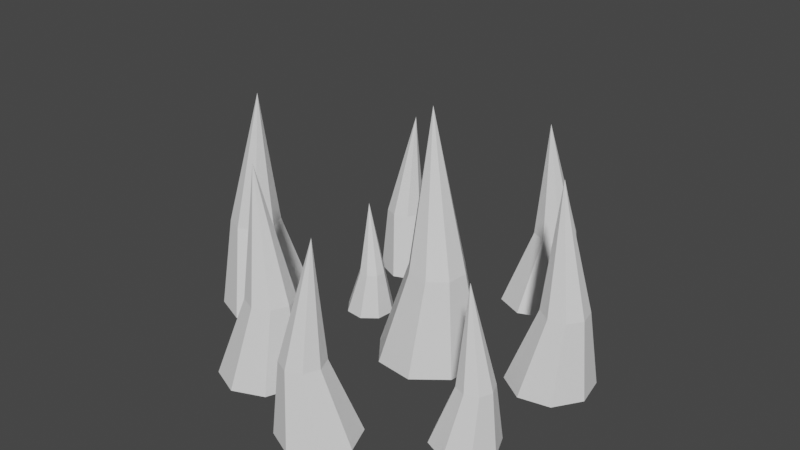 # Source: Thorns.blend  (saved by Blender 2.80.75; exported with 4.5.12 LTS)
import bpy
from mathutils import Matrix  # noqa: F401  (used for matrix-valued properties, if any)

bpy.ops.wm.read_factory_settings(use_empty=True)
scene = bpy.context.scene
scene.name = 'Scene'

# ---- collections
col_collection = bpy.data.collections.new('Collection'); scene.collection.children.link(col_collection)

# ---- world
world_world = bpy.data.worlds.new('World'); scene.world = world_world
world_world.use_nodes = True; world_world.node_tree.nodes.clear()
_N = world_world.node_tree.nodes; _L = world_world.node_tree.links
n0 = _N.new('ShaderNodeOutputWorld'); n0.name = 'World Output'; n0.location = (300, 300)
n1 = _N.new('ShaderNodeBackground'); n1.name = 'Background'; n1.location = (10, 300)
n1.inputs[0].default_value = (0.05088, 0.05088, 0.05088, 1.0)
_L.new(n1.outputs[0], n0.inputs[0])
n0.is_active_output = True
world_world.color = (0.05088, 0.05088, 0.05088)
world_world.use_sun_shadow = False
world_world.sun_shadow_jitter_overblur = 0.0

# ---- meshes
me_circle = bpy.data.meshes.new('Circle')
me_circle.from_pydata([(0.0, 1.0, 0.0), (-0.7071, 0.7071, 0.0), (-1.0, -4.371e-08, 0.0), (-0.7071, -0.7071, 0.0), (8.742e-08, -1.0, 0.0), (0.7071, -0.7071, 0.0), (1.0, 1.192e-08, 0.0), (0.7071, 0.7071, 0.0), (7.451e-09, 7.451e-09, 4.801), (-0.09568, 0.3774, 1.884), (0.2817, 0.5337, 1.884), (0.6591, 0.3774, 1.884), (0.8154, 1.181e-08, 1.884), (0.6591, -0.3774, 1.884), (0.2817, -0.5337, 1.884), (-0.09568, -0.3774, 1.884), (-0.252, -1.788e-08, 1.884)], [], [(5, 3, 1), (10, 9, 8), (11, 10, 8), (13, 12, 8), (15, 14, 8), (9, 16, 8), (12, 11, 8), (14, 13, 8), (16, 15, 8), (3, 16, 2), (5, 14, 4), (6, 11, 12), (1, 16, 9), (4, 15, 3), (6, 13, 5), (7, 10, 11), (0, 9, 10), (1, 0, 7), (7, 6, 1), (6, 5, 1), (5, 4, 3), (3, 2, 1), (3, 15, 16), (5, 13, 14), (6, 7, 11), (1, 2, 16), (4, 14, 15), (6, 12, 13), (7, 0, 10), (0, 1, 9)])
_uv = me_circle.uv_layers.new(name='UVMap')
_uv.uv.foreach_set('vector', [0.8536, 0.1464, 0.1464, 0.1464, 0.1464, 0.8536, 0.5, 1.0, 0.1464, 0.8536, 0.5, 1.0, 0.8536, 0.8536, 0.5, 1.0, 0.8536, 0.8536, 0.8536, 0.1464, 1.0, 0.5, 0.8536, 0.1464, 0.1464, 0.1464, 0.5, 0.0, 0.1464, 0.1464, 0.1464, 0.8536, 0.0, 0.5, 0.1464, 0.8536, 1.0, 0.5, 0.8536, 0.8536, 1.0, 0.5, 0.5, 0.0, 0.8536, 0.1464, 0.5, 0.0, 0.0, 0.5, 0.1464, 0.1464, 0.0, 0.5, 0.1464, 0.1464, 0.0, 0.5, 0.0, 0.5, 0.8536, 0.1464, 0.5, 0.0, 0.5, 0.0, 1.0, 0.5, 0.8536, 0.8536, 1.0, 0.5, 0.1464, 0.8536, 0.0, 0.5, 0.1464, 0.8536, 0.5, 0.0, 0.1464, 0.1464, 0.1464, 0.1464, 1.0, 0.5, 0.8536, 0.1464, 0.8536, 0.1464, 0.8536, 0.8536, 0.5, 1.0, 0.8536, 0.8536, 0.5, 1.0, 0.1464, 0.8536, 0.5, 1.0, 0.1464, 0.8536, 0.5, 1.0, 0.8536, 0.8536, 0.8536, 0.8536, 1.0, 0.5, 0.1464, 0.8536, 1.0, 0.5, 0.8536, 0.1464, 0.1464, 0.8536, 0.8536, 0.1464, 0.5, 0.0, 0.1464, 0.1464, 0.1464, 0.1464, 0.0, 0.5, 0.1464, 0.8536, 0.1464, 0.1464, 0.1464, 0.1464, 0.0, 0.5, 0.8536, 0.1464, 0.8536, 0.1464, 0.5, 0.0, 1.0, 0.5, 0.8536, 0.8536, 0.8536, 0.8536, 0.1464, 0.8536, 0.0, 0.5, 0.0, 0.5, 0.5, 0.0, 0.5, 0.0, 0.1464, 0.1464, 1.0, 0.5, 1.0, 0.5, 0.8536, 0.1464, 0.8536, 0.8536, 0.5, 1.0, 0.5, 1.0, 0.5, 1.0, 0.1464, 0.8536, 0.1464, 0.8536])
me_circle.use_remesh_preserve_volume = False
me_circle.use_remesh_preserve_attributes = False
me_circle.use_mirror_vertex_groups = False
me_circle.update()
me_circle_001 = bpy.data.meshes.new('Circle.001')
me_circle_001.from_pydata([(0.0, 1.0, 0.0), (-0.7071, 0.7071, 0.0), (-1.0, -4.371e-08, 0.0), (-0.7071, -0.7071, 0.0), (8.742e-08, -1.0, 0.0), (0.7071, -0.7071, 0.0), (1.0, 1.192e-08, 0.0), (0.7071, 0.7071, 0.0), (7.451e-09, 7.451e-09, 4.801), (-0.09568, 0.3774, 1.884), (0.2817, 0.5337, 1.884), (0.6591, 0.3774, 1.884), (0.8154, 1.181e-08, 1.884), (0.6591, -0.3774, 1.884), (0.2817, -0.5337, 1.884), (-0.09568, -0.3774, 1.884), (-0.252, -1.788e-08, 1.884)], [], [(5, 3, 1), (10, 9, 8), (11, 10, 8), (13, 12, 8), (15, 14, 8), (9, 16, 8), (12, 11, 8), (14, 13, 8), (16, 15, 8), (3, 16, 2), (5, 14, 4), (6, 11, 12), (1, 16, 9), (4, 15, 3), (6, 13, 5), (7, 10, 11), (0, 9, 10), (1, 0, 7), (7, 6, 1), (6, 5, 1), (5, 4, 3), (3, 2, 1), (3, 15, 16), (5, 13, 14), (6, 7, 11), (1, 2, 16), (4, 14, 15), (6, 12, 13), (7, 0, 10), (0, 1, 9)])
_uv = me_circle_001.uv_layers.new(name='UVMap')
_uv.uv.foreach_set('vector', [0.8536, 0.1464, 0.1464, 0.1464, 0.1464, 0.8536, 0.5, 1.0, 0.1464, 0.8536, 0.5, 1.0, 0.8536, 0.8536, 0.5, 1.0, 0.8536, 0.8536, 0.8536, 0.1464, 1.0, 0.5, 0.8536, 0.1464, 0.1464, 0.1464, 0.5, 0.0, 0.1464, 0.1464, 0.1464, 0.8536, 0.0, 0.5, 0.1464, 0.8536, 1.0, 0.5, 0.8536, 0.8536, 1.0, 0.5, 0.5, 0.0, 0.8536, 0.1464, 0.5, 0.0, 0.0, 0.5, 0.1464, 0.1464, 0.0, 0.5, 0.1464, 0.1464, 0.0, 0.5, 0.0, 0.5, 0.8536, 0.1464, 0.5, 0.0, 0.5, 0.0, 1.0, 0.5, 0.8536, 0.8536, 1.0, 0.5, 0.1464, 0.8536, 0.0, 0.5, 0.1464, 0.8536, 0.5, 0.0, 0.1464, 0.1464, 0.1464, 0.1464, 1.0, 0.5, 0.8536, 0.1464, 0.8536, 0.1464, 0.8536, 0.8536, 0.5, 1.0, 0.8536, 0.8536, 0.5, 1.0, 0.1464, 0.8536, 0.5, 1.0, 0.1464, 0.8536, 0.5, 1.0, 0.8536, 0.8536, 0.8536, 0.8536, 1.0, 0.5, 0.1464, 0.8536, 1.0, 0.5, 0.8536, 0.1464, 0.1464, 0.8536, 0.8536, 0.1464, 0.5, 0.0, 0.1464, 0.1464, 0.1464, 0.1464, 0.0, 0.5, 0.1464, 0.8536, 0.1464, 0.1464, 0.1464, 0.1464, 0.0, 0.5, 0.8536, 0.1464, 0.8536, 0.1464, 0.5, 0.0, 1.0, 0.5, 0.8536, 0.8536, 0.8536, 0.8536, 0.1464, 0.8536, 0.0, 0.5, 0.0, 0.5, 0.5, 0.0, 0.5, 0.0, 0.1464, 0.1464, 1.0, 0.5, 1.0, 0.5, 0.8536, 0.1464, 0.8536, 0.8536, 0.5, 1.0, 0.5, 1.0, 0.5, 1.0, 0.1464, 0.8536, 0.1464, 0.8536])
me_circle_001.use_remesh_preserve_volume = False
me_circle_001.use_remesh_preserve_attributes = False
me_circle_001.use_mirror_vertex_groups = False
me_circle_001.update()
me_circle_002 = bpy.data.meshes.new('Circle.002')
me_circle_002.from_pydata([(0.0, 1.0, 0.0), (-0.7071, 0.7071, 0.0), (-1.0, -4.371e-08, 0.0), (-0.7071, -0.7071, 0.0), (8.742e-08, -1.0, 0.0), (0.7071, -0.7071, 0.0), (1.0, 1.192e-08, 0.0), (0.7071, 0.7071, 0.0), (7.451e-09, 7.451e-09, 4.801), (-0.09568, 0.3774, 1.884), (0.2817, 0.5337, 1.884), (0.6591, 0.3774, 1.884), (0.8154, 1.181e-08, 1.884), (0.6591, -0.3774, 1.884), (0.2817, -0.5337, 1.884), (-0.09568, -0.3774, 1.884), (-0.252, -1.788e-08, 1.884)], [], [(5, 3, 1), (10, 9, 8), (11, 10, 8), (13, 12, 8), (15, 14, 8), (9, 16, 8), (12, 11, 8), (14, 13, 8), (16, 15, 8), (3, 16, 2), (5, 14, 4), (6, 11, 12), (1, 16, 9), (4, 15, 3), (6, 13, 5), (7, 10, 11), (0, 9, 10), (1, 0, 7), (7, 6, 1), (6, 5, 1), (5, 4, 3), (3, 2, 1), (3, 15, 16), (5, 13, 14), (6, 7, 11), (1, 2, 16), (4, 14, 15), (6, 12, 13), (7, 0, 10), (0, 1, 9)])
_uv = me_circle_002.uv_layers.new(name='UVMap')
_uv.uv.foreach_set('vector', [0.8536, 0.1464, 0.1464, 0.1464, 0.1464, 0.8536, 0.5, 1.0, 0.1464, 0.8536, 0.5, 1.0, 0.8536, 0.8536, 0.5, 1.0, 0.8536, 0.8536, 0.8536, 0.1464, 1.0, 0.5, 0.8536, 0.1464, 0.1464, 0.1464, 0.5, 0.0, 0.1464, 0.1464, 0.1464, 0.8536, 0.0, 0.5, 0.1464, 0.8536, 1.0, 0.5, 0.8536, 0.8536, 1.0, 0.5, 0.5, 0.0, 0.8536, 0.1464, 0.5, 0.0, 0.0, 0.5, 0.1464, 0.1464, 0.0, 0.5, 0.1464, 0.1464, 0.0, 0.5, 0.0, 0.5, 0.8536, 0.1464, 0.5, 0.0, 0.5, 0.0, 1.0, 0.5, 0.8536, 0.8536, 1.0, 0.5, 0.1464, 0.8536, 0.0, 0.5, 0.1464, 0.8536, 0.5, 0.0, 0.1464, 0.1464, 0.1464, 0.1464, 1.0, 0.5, 0.8536, 0.1464, 0.8536, 0.1464, 0.8536, 0.8536, 0.5, 1.0, 0.8536, 0.8536, 0.5, 1.0, 0.1464, 0.8536, 0.5, 1.0, 0.1464, 0.8536, 0.5, 1.0, 0.8536, 0.8536, 0.8536, 0.8536, 1.0, 0.5, 0.1464, 0.8536, 1.0, 0.5, 0.8536, 0.1464, 0.1464, 0.8536, 0.8536, 0.1464, 0.5, 0.0, 0.1464, 0.1464, 0.1464, 0.1464, 0.0, 0.5, 0.1464, 0.8536, 0.1464, 0.1464, 0.1464, 0.1464, 0.0, 0.5, 0.8536, 0.1464, 0.8536, 0.1464, 0.5, 0.0, 1.0, 0.5, 0.8536, 0.8536, 0.8536, 0.8536, 0.1464, 0.8536, 0.0, 0.5, 0.0, 0.5, 0.5, 0.0, 0.5, 0.0, 0.1464, 0.1464, 1.0, 0.5, 1.0, 0.5, 0.8536, 0.1464, 0.8536, 0.8536, 0.5, 1.0, 0.5, 1.0, 0.5, 1.0, 0.1464, 0.8536, 0.1464, 0.8536])
me_circle_002.use_remesh_preserve_volume = False
me_circle_002.use_remesh_preserve_attributes = False
me_circle_002.use_mirror_vertex_groups = False
me_circle_002.update()
me_circle_003 = bpy.data.meshes.new('Circle.003')
me_circle_003.from_pydata([(0.0, 1.0, 0.0), (-0.7071, 0.7071, 0.0), (-1.0, -4.371e-08, 0.0), (-0.7071, -0.7071, 0.0), (8.742e-08, -1.0, 0.0), (0.7071, -0.7071, 0.0), (1.0, 1.192e-08, 0.0), (0.7071, 0.7071, 0.0), (7.451e-09, 7.451e-09, 4.801), (-0.09568, 0.3774, 1.884), (0.2817, 0.5337, 1.884), (0.6591, 0.3774, 1.884), (0.8154, 1.181e-08, 1.884), (0.6591, -0.3774, 1.884), (0.2817, -0.5337, 1.884), (-0.09568, -0.3774, 1.884), (-0.252, -1.788e-08, 1.884)], [], [(5, 3, 1), (10, 9, 8), (11, 10, 8), (13, 12, 8), (15, 14, 8), (9, 16, 8), (12, 11, 8), (14, 13, 8), (16, 15, 8), (3, 16, 2), (5, 14, 4), (6, 11, 12), (1, 16, 9), (4, 15, 3), (6, 13, 5), (7, 10, 11), (0, 9, 10), (1, 0, 7), (7, 6, 1), (6, 5, 1), (5, 4, 3), (3, 2, 1), (3, 15, 16), (5, 13, 14), (6, 7, 11), (1, 2, 16), (4, 14, 15), (6, 12, 13), (7, 0, 10), (0, 1, 9)])
_uv = me_circle_003.uv_layers.new(name='UVMap')
_uv.uv.foreach_set('vector', [0.8536, 0.1464, 0.1464, 0.1464, 0.1464, 0.8536, 0.5, 1.0, 0.1464, 0.8536, 0.5, 1.0, 0.8536, 0.8536, 0.5, 1.0, 0.8536, 0.8536, 0.8536, 0.1464, 1.0, 0.5, 0.8536, 0.1464, 0.1464, 0.1464, 0.5, 0.0, 0.1464, 0.1464, 0.1464, 0.8536, 0.0, 0.5, 0.1464, 0.8536, 1.0, 0.5, 0.8536, 0.8536, 1.0, 0.5, 0.5, 0.0, 0.8536, 0.1464, 0.5, 0.0, 0.0, 0.5, 0.1464, 0.1464, 0.0, 0.5, 0.1464, 0.1464, 0.0, 0.5, 0.0, 0.5, 0.8536, 0.1464, 0.5, 0.0, 0.5, 0.0, 1.0, 0.5, 0.8536, 0.8536, 1.0, 0.5, 0.1464, 0.8536, 0.0, 0.5, 0.1464, 0.8536, 0.5, 0.0, 0.1464, 0.1464, 0.1464, 0.1464, 1.0, 0.5, 0.8536, 0.1464, 0.8536, 0.1464, 0.8536, 0.8536, 0.5, 1.0, 0.8536, 0.8536, 0.5, 1.0, 0.1464, 0.8536, 0.5, 1.0, 0.1464, 0.8536, 0.5, 1.0, 0.8536, 0.8536, 0.8536, 0.8536, 1.0, 0.5, 0.1464, 0.8536, 1.0, 0.5, 0.8536, 0.1464, 0.1464, 0.8536, 0.8536, 0.1464, 0.5, 0.0, 0.1464, 0.1464, 0.1464, 0.1464, 0.0, 0.5, 0.1464, 0.8536, 0.1464, 0.1464, 0.1464, 0.1464, 0.0, 0.5, 0.8536, 0.1464, 0.8536, 0.1464, 0.5, 0.0, 1.0, 0.5, 0.8536, 0.8536, 0.8536, 0.8536, 0.1464, 0.8536, 0.0, 0.5, 0.0, 0.5, 0.5, 0.0, 0.5, 0.0, 0.1464, 0.1464, 1.0, 0.5, 1.0, 0.5, 0.8536, 0.1464, 0.8536, 0.8536, 0.5, 1.0, 0.5, 1.0, 0.5, 1.0, 0.1464, 0.8536, 0.1464, 0.8536])
me_circle_003.use_remesh_preserve_volume = False
me_circle_003.use_remesh_preserve_attributes = False
me_circle_003.use_mirror_vertex_groups = False
me_circle_003.update()
me_circle_004 = bpy.data.meshes.new('Circle.004')
me_circle_004.from_pydata([(0.0, 1.0, 0.0), (-0.7071, 0.7071, 0.0), (-1.0, -4.371e-08, 0.0), (-0.7071, -0.7071, 0.0), (8.742e-08, -1.0, 0.0), (0.7071, -0.7071, 0.0), (1.0, 1.192e-08, 0.0), (0.7071, 0.7071, 0.0), (7.451e-09, 7.451e-09, 4.801), (-0.09568, 0.3774, 1.884), (0.2817, 0.5337, 1.884), (0.6591, 0.3774, 1.884), (0.8154, 1.181e-08, 1.884), (0.6591, -0.3774, 1.884), (0.2817, -0.5337, 1.884), (-0.09568, -0.3774, 1.884), (-0.252, -1.788e-08, 1.884)], [], [(5, 3, 1), (10, 9, 8), (11, 10, 8), (13, 12, 8), (15, 14, 8), (9, 16, 8), (12, 11, 8), (14, 13, 8), (16, 15, 8), (3, 16, 2), (5, 14, 4), (6, 11, 12), (1, 16, 9), (4, 15, 3), (6, 13, 5), (7, 10, 11), (0, 9, 10), (1, 0, 7), (7, 6, 1), (6, 5, 1), (5, 4, 3), (3, 2, 1), (3, 15, 16), (5, 13, 14), (6, 7, 11), (1, 2, 16), (4, 14, 15), (6, 12, 13), (7, 0, 10), (0, 1, 9)])
_uv = me_circle_004.uv_layers.new(name='UVMap')
_uv.uv.foreach_set('vector', [0.8536, 0.1464, 0.1464, 0.1464, 0.1464, 0.8536, 0.5, 1.0, 0.1464, 0.8536, 0.5, 1.0, 0.8536, 0.8536, 0.5, 1.0, 0.8536, 0.8536, 0.8536, 0.1464, 1.0, 0.5, 0.8536, 0.1464, 0.1464, 0.1464, 0.5, 0.0, 0.1464, 0.1464, 0.1464, 0.8536, 0.0, 0.5, 0.1464, 0.8536, 1.0, 0.5, 0.8536, 0.8536, 1.0, 0.5, 0.5, 0.0, 0.8536, 0.1464, 0.5, 0.0, 0.0, 0.5, 0.1464, 0.1464, 0.0, 0.5, 0.1464, 0.1464, 0.0, 0.5, 0.0, 0.5, 0.8536, 0.1464, 0.5, 0.0, 0.5, 0.0, 1.0, 0.5, 0.8536, 0.8536, 1.0, 0.5, 0.1464, 0.8536, 0.0, 0.5, 0.1464, 0.8536, 0.5, 0.0, 0.1464, 0.1464, 0.1464, 0.1464, 1.0, 0.5, 0.8536, 0.1464, 0.8536, 0.1464, 0.8536, 0.8536, 0.5, 1.0, 0.8536, 0.8536, 0.5, 1.0, 0.1464, 0.8536, 0.5, 1.0, 0.1464, 0.8536, 0.5, 1.0, 0.8536, 0.8536, 0.8536, 0.8536, 1.0, 0.5, 0.1464, 0.8536, 1.0, 0.5, 0.8536, 0.1464, 0.1464, 0.8536, 0.8536, 0.1464, 0.5, 0.0, 0.1464, 0.1464, 0.1464, 0.1464, 0.0, 0.5, 0.1464, 0.8536, 0.1464, 0.1464, 0.1464, 0.1464, 0.0, 0.5, 0.8536, 0.1464, 0.8536, 0.1464, 0.5, 0.0, 1.0, 0.5, 0.8536, 0.8536, 0.8536, 0.8536, 0.1464, 0.8536, 0.0, 0.5, 0.0, 0.5, 0.5, 0.0, 0.5, 0.0, 0.1464, 0.1464, 1.0, 0.5, 1.0, 0.5, 0.8536, 0.1464, 0.8536, 0.8536, 0.5, 1.0, 0.5, 1.0, 0.5, 1.0, 0.1464, 0.8536, 0.1464, 0.8536])
me_circle_004.use_remesh_preserve_volume = False
me_circle_004.use_remesh_preserve_attributes = False
me_circle_004.use_mirror_vertex_groups = False
me_circle_004.update()
me_circle_005 = bpy.data.meshes.new('Circle.005')
me_circle_005.from_pydata([(0.0, 1.0, 0.0), (-0.7071, 0.7071, 0.0), (-1.0, -4.371e-08, 0.0), (-0.7071, -0.7071, 0.0), (8.742e-08, -1.0, 0.0), (0.7071, -0.7071, 0.0), (1.0, 1.192e-08, 0.0), (0.7071, 0.7071, 0.0), (7.451e-09, 7.451e-09, 4.801), (-0.09568, 0.3774, 1.884), (0.2817, 0.5337, 1.884), (0.6591, 0.3774, 1.884), (0.8154, 1.181e-08, 1.884), (0.6591, -0.3774, 1.884), (0.2817, -0.5337, 1.884), (-0.09568, -0.3774, 1.884), (-0.252, -1.788e-08, 1.884)], [], [(5, 3, 1), (10, 9, 8), (11, 10, 8), (13, 12, 8), (15, 14, 8), (9, 16, 8), (12, 11, 8), (14, 13, 8), (16, 15, 8), (3, 16, 2), (5, 14, 4), (6, 11, 12), (1, 16, 9), (4, 15, 3), (6, 13, 5), (7, 10, 11), (0, 9, 10), (1, 0, 7), (7, 6, 1), (6, 5, 1), (5, 4, 3), (3, 2, 1), (3, 15, 16), (5, 13, 14), (6, 7, 11), (1, 2, 16), (4, 14, 15), (6, 12, 13), (7, 0, 10), (0, 1, 9)])
_uv = me_circle_005.uv_layers.new(name='UVMap')
_uv.uv.foreach_set('vector', [0.8536, 0.1464, 0.1464, 0.1464, 0.1464, 0.8536, 0.5, 1.0, 0.1464, 0.8536, 0.5, 1.0, 0.8536, 0.8536, 0.5, 1.0, 0.8536, 0.8536, 0.8536, 0.1464, 1.0, 0.5, 0.8536, 0.1464, 0.1464, 0.1464, 0.5, 0.0, 0.1464, 0.1464, 0.1464, 0.8536, 0.0, 0.5, 0.1464, 0.8536, 1.0, 0.5, 0.8536, 0.8536, 1.0, 0.5, 0.5, 0.0, 0.8536, 0.1464, 0.5, 0.0, 0.0, 0.5, 0.1464, 0.1464, 0.0, 0.5, 0.1464, 0.1464, 0.0, 0.5, 0.0, 0.5, 0.8536, 0.1464, 0.5, 0.0, 0.5, 0.0, 1.0, 0.5, 0.8536, 0.8536, 1.0, 0.5, 0.1464, 0.8536, 0.0, 0.5, 0.1464, 0.8536, 0.5, 0.0, 0.1464, 0.1464, 0.1464, 0.1464, 1.0, 0.5, 0.8536, 0.1464, 0.8536, 0.1464, 0.8536, 0.8536, 0.5, 1.0, 0.8536, 0.8536, 0.5, 1.0, 0.1464, 0.8536, 0.5, 1.0, 0.1464, 0.8536, 0.5, 1.0, 0.8536, 0.8536, 0.8536, 0.8536, 1.0, 0.5, 0.1464, 0.8536, 1.0, 0.5, 0.8536, 0.1464, 0.1464, 0.8536, 0.8536, 0.1464, 0.5, 0.0, 0.1464, 0.1464, 0.1464, 0.1464, 0.0, 0.5, 0.1464, 0.8536, 0.1464, 0.1464, 0.1464, 0.1464, 0.0, 0.5, 0.8536, 0.1464, 0.8536, 0.1464, 0.5, 0.0, 1.0, 0.5, 0.8536, 0.8536, 0.8536, 0.8536, 0.1464, 0.8536, 0.0, 0.5, 0.0, 0.5, 0.5, 0.0, 0.5, 0.0, 0.1464, 0.1464, 1.0, 0.5, 1.0, 0.5, 0.8536, 0.1464, 0.8536, 0.8536, 0.5, 1.0, 0.5, 1.0, 0.5, 1.0, 0.1464, 0.8536, 0.1464, 0.8536])
me_circle_005.use_remesh_preserve_volume = False
me_circle_005.use_remesh_preserve_attributes = False
me_circle_005.use_mirror_vertex_groups = False
me_circle_005.update()
me_circle_006 = bpy.data.meshes.new('Circle.006')
me_circle_006.from_pydata([(0.0, 1.0, 0.0), (-0.7071, 0.7071, 0.0), (-1.0, -4.371e-08, 0.0), (-0.7071, -0.7071, 0.0), (8.742e-08, -1.0, 0.0), (0.7071, -0.7071, 0.0), (1.0, 1.192e-08, 0.0), (0.7071, 0.7071, 0.0), (7.451e-09, 7.451e-09, 4.801), (-0.09568, 0.3774, 1.884), (0.2817, 0.5337, 1.884), (0.6591, 0.3774, 1.884), (0.8154, 1.181e-08, 1.884), (0.6591, -0.3774, 1.884), (0.2817, -0.5337, 1.884), (-0.09568, -0.3774, 1.884), (-0.252, -1.788e-08, 1.884)], [], [(5, 3, 1), (10, 9, 8), (11, 10, 8), (13, 12, 8), (15, 14, 8), (9, 16, 8), (12, 11, 8), (14, 13, 8), (16, 15, 8), (3, 16, 2), (5, 14, 4), (6, 11, 12), (1, 16, 9), (4, 15, 3), (6, 13, 5), (7, 10, 11), (0, 9, 10), (1, 0, 7), (7, 6, 1), (6, 5, 1), (5, 4, 3), (3, 2, 1), (3, 15, 16), (5, 13, 14), (6, 7, 11), (1, 2, 16), (4, 14, 15), (6, 12, 13), (7, 0, 10), (0, 1, 9)])
_uv = me_circle_006.uv_layers.new(name='UVMap')
_uv.uv.foreach_set('vector', [0.8536, 0.1464, 0.1464, 0.1464, 0.1464, 0.8536, 0.5, 1.0, 0.1464, 0.8536, 0.5, 1.0, 0.8536, 0.8536, 0.5, 1.0, 0.8536, 0.8536, 0.8536, 0.1464, 1.0, 0.5, 0.8536, 0.1464, 0.1464, 0.1464, 0.5, 0.0, 0.1464, 0.1464, 0.1464, 0.8536, 0.0, 0.5, 0.1464, 0.8536, 1.0, 0.5, 0.8536, 0.8536, 1.0, 0.5, 0.5, 0.0, 0.8536, 0.1464, 0.5, 0.0, 0.0, 0.5, 0.1464, 0.1464, 0.0, 0.5, 0.1464, 0.1464, 0.0, 0.5, 0.0, 0.5, 0.8536, 0.1464, 0.5, 0.0, 0.5, 0.0, 1.0, 0.5, 0.8536, 0.8536, 1.0, 0.5, 0.1464, 0.8536, 0.0, 0.5, 0.1464, 0.8536, 0.5, 0.0, 0.1464, 0.1464, 0.1464, 0.1464, 1.0, 0.5, 0.8536, 0.1464, 0.8536, 0.1464, 0.8536, 0.8536, 0.5, 1.0, 0.8536, 0.8536, 0.5, 1.0, 0.1464, 0.8536, 0.5, 1.0, 0.1464, 0.8536, 0.5, 1.0, 0.8536, 0.8536, 0.8536, 0.8536, 1.0, 0.5, 0.1464, 0.8536, 1.0, 0.5, 0.8536, 0.1464, 0.1464, 0.8536, 0.8536, 0.1464, 0.5, 0.0, 0.1464, 0.1464, 0.1464, 0.1464, 0.0, 0.5, 0.1464, 0.8536, 0.1464, 0.1464, 0.1464, 0.1464, 0.0, 0.5, 0.8536, 0.1464, 0.8536, 0.1464, 0.5, 0.0, 1.0, 0.5, 0.8536, 0.8536, 0.8536, 0.8536, 0.1464, 0.8536, 0.0, 0.5, 0.0, 0.5, 0.5, 0.0, 0.5, 0.0, 0.1464, 0.1464, 1.0, 0.5, 1.0, 0.5, 0.8536, 0.1464, 0.8536, 0.8536, 0.5, 1.0, 0.5, 1.0, 0.5, 1.0, 0.1464, 0.8536, 0.1464, 0.8536])
me_circle_006.use_remesh_preserve_volume = False
me_circle_006.use_remesh_preserve_attributes = False
me_circle_006.use_mirror_vertex_groups = False
me_circle_006.update()
me_circle_007 = bpy.data.meshes.new('Circle.007')
me_circle_007.from_pydata([(0.0, 1.0, 0.0), (-0.7071, 0.7071, 0.0), (-1.0, -4.371e-08, 0.0), (-0.7071, -0.7071, 0.0), (8.742e-08, -1.0, 0.0), (0.7071, -0.7071, 0.0), (1.0, 1.192e-08, 0.0), (0.7071, 0.7071, 0.0), (7.451e-09, 7.451e-09, 4.801), (-0.09568, 0.3774, 1.884), (0.2817, 0.5337, 1.884), (0.6591, 0.3774, 1.884), (0.8154, 1.181e-08, 1.884), (0.6591, -0.3774, 1.884), (0.2817, -0.5337, 1.884), (-0.09568, -0.3774, 1.884), (-0.252, -1.788e-08, 1.884)], [], [(5, 3, 1), (10, 9, 8), (11, 10, 8), (13, 12, 8), (15, 14, 8), (9, 16, 8), (12, 11, 8), (14, 13, 8), (16, 15, 8), (3, 16, 2), (5, 14, 4), (6, 11, 12), (1, 16, 9), (4, 15, 3), (6, 13, 5), (7, 10, 11), (0, 9, 10), (1, 0, 7), (7, 6, 1), (6, 5, 1), (5, 4, 3), (3, 2, 1), (3, 15, 16), (5, 13, 14), (6, 7, 11), (1, 2, 16), (4, 14, 15), (6, 12, 13), (7, 0, 10), (0, 1, 9)])
_uv = me_circle_007.uv_layers.new(name='UVMap')
_uv.uv.foreach_set('vector', [0.8536, 0.1464, 0.1464, 0.1464, 0.1464, 0.8536, 0.5, 1.0, 0.1464, 0.8536, 0.5, 1.0, 0.8536, 0.8536, 0.5, 1.0, 0.8536, 0.8536, 0.8536, 0.1464, 1.0, 0.5, 0.8536, 0.1464, 0.1464, 0.1464, 0.5, 0.0, 0.1464, 0.1464, 0.1464, 0.8536, 0.0, 0.5, 0.1464, 0.8536, 1.0, 0.5, 0.8536, 0.8536, 1.0, 0.5, 0.5, 0.0, 0.8536, 0.1464, 0.5, 0.0, 0.0, 0.5, 0.1464, 0.1464, 0.0, 0.5, 0.1464, 0.1464, 0.0, 0.5, 0.0, 0.5, 0.8536, 0.1464, 0.5, 0.0, 0.5, 0.0, 1.0, 0.5, 0.8536, 0.8536, 1.0, 0.5, 0.1464, 0.8536, 0.0, 0.5, 0.1464, 0.8536, 0.5, 0.0, 0.1464, 0.1464, 0.1464, 0.1464, 1.0, 0.5, 0.8536, 0.1464, 0.8536, 0.1464, 0.8536, 0.8536, 0.5, 1.0, 0.8536, 0.8536, 0.5, 1.0, 0.1464, 0.8536, 0.5, 1.0, 0.1464, 0.8536, 0.5, 1.0, 0.8536, 0.8536, 0.8536, 0.8536, 1.0, 0.5, 0.1464, 0.8536, 1.0, 0.5, 0.8536, 0.1464, 0.1464, 0.8536, 0.8536, 0.1464, 0.5, 0.0, 0.1464, 0.1464, 0.1464, 0.1464, 0.0, 0.5, 0.1464, 0.8536, 0.1464, 0.1464, 0.1464, 0.1464, 0.0, 0.5, 0.8536, 0.1464, 0.8536, 0.1464, 0.5, 0.0, 1.0, 0.5, 0.8536, 0.8536, 0.8536, 0.8536, 0.1464, 0.8536, 0.0, 0.5, 0.0, 0.5, 0.5, 0.0, 0.5, 0.0, 0.1464, 0.1464, 1.0, 0.5, 1.0, 0.5, 0.8536, 0.1464, 0.8536, 0.8536, 0.5, 1.0, 0.5, 1.0, 0.5, 1.0, 0.1464, 0.8536, 0.1464, 0.8536])
me_circle_007.use_remesh_preserve_volume = False
me_circle_007.use_remesh_preserve_attributes = False
me_circle_007.use_mirror_vertex_groups = False
me_circle_007.update()
me_circle_008 = bpy.data.meshes.new('Circle.008')
me_circle_008.from_pydata([(0.0, 1.0, 0.0), (-0.7071, 0.7071, 0.0), (-1.0, -4.371e-08, 0.0), (-0.7071, -0.7071, 0.0), (8.742e-08, -1.0, 0.0), (0.7071, -0.7071, 0.0), (1.0, 1.192e-08, 0.0), (0.7071, 0.7071, 0.0), (7.451e-09, 7.451e-09, 4.801), (-0.09568, 0.3774, 1.884), (0.2817, 0.5337, 1.884), (0.6591, 0.3774, 1.884), (0.8154, 1.181e-08, 1.884), (0.6591, -0.3774, 1.884), (0.2817, -0.5337, 1.884), (-0.09568, -0.3774, 1.884), (-0.252, -1.788e-08, 1.884)], [], [(5, 3, 1), (10, 9, 8), (11, 10, 8), (13, 12, 8), (15, 14, 8), (9, 16, 8), (12, 11, 8), (14, 13, 8), (16, 15, 8), (3, 16, 2), (5, 14, 4), (6, 11, 12), (1, 16, 9), (4, 15, 3), (6, 13, 5), (7, 10, 11), (0, 9, 10), (1, 0, 7), (7, 6, 1), (6, 5, 1), (5, 4, 3), (3, 2, 1), (3, 15, 16), (5, 13, 14), (6, 7, 11), (1, 2, 16), (4, 14, 15), (6, 12, 13), (7, 0, 10), (0, 1, 9)])
_uv = me_circle_008.uv_layers.new(name='UVMap')
_uv.uv.foreach_set('vector', [0.8536, 0.1464, 0.1464, 0.1464, 0.1464, 0.8536, 0.5, 1.0, 0.1464, 0.8536, 0.5, 1.0, 0.8536, 0.8536, 0.5, 1.0, 0.8536, 0.8536, 0.8536, 0.1464, 1.0, 0.5, 0.8536, 0.1464, 0.1464, 0.1464, 0.5, 0.0, 0.1464, 0.1464, 0.1464, 0.8536, 0.0, 0.5, 0.1464, 0.8536, 1.0, 0.5, 0.8536, 0.8536, 1.0, 0.5, 0.5, 0.0, 0.8536, 0.1464, 0.5, 0.0, 0.0, 0.5, 0.1464, 0.1464, 0.0, 0.5, 0.1464, 0.1464, 0.0, 0.5, 0.0, 0.5, 0.8536, 0.1464, 0.5, 0.0, 0.5, 0.0, 1.0, 0.5, 0.8536, 0.8536, 1.0, 0.5, 0.1464, 0.8536, 0.0, 0.5, 0.1464, 0.8536, 0.5, 0.0, 0.1464, 0.1464, 0.1464, 0.1464, 1.0, 0.5, 0.8536, 0.1464, 0.8536, 0.1464, 0.8536, 0.8536, 0.5, 1.0, 0.8536, 0.8536, 0.5, 1.0, 0.1464, 0.8536, 0.5, 1.0, 0.1464, 0.8536, 0.5, 1.0, 0.8536, 0.8536, 0.8536, 0.8536, 1.0, 0.5, 0.1464, 0.8536, 1.0, 0.5, 0.8536, 0.1464, 0.1464, 0.8536, 0.8536, 0.1464, 0.5, 0.0, 0.1464, 0.1464, 0.1464, 0.1464, 0.0, 0.5, 0.1464, 0.8536, 0.1464, 0.1464, 0.1464, 0.1464, 0.0, 0.5, 0.8536, 0.1464, 0.8536, 0.1464, 0.5, 0.0, 1.0, 0.5, 0.8536, 0.8536, 0.8536, 0.8536, 0.1464, 0.8536, 0.0, 0.5, 0.0, 0.5, 0.5, 0.0, 0.5, 0.0, 0.1464, 0.1464, 1.0, 0.5, 1.0, 0.5, 0.8536, 0.1464, 0.8536, 0.8536, 0.5, 1.0, 0.5, 1.0, 0.5, 1.0, 0.1464, 0.8536, 0.1464, 0.8536])
me_circle_008.use_remesh_preserve_volume = False
me_circle_008.use_remesh_preserve_attributes = False
me_circle_008.use_mirror_vertex_groups = False
me_circle_008.update()

# ---- objects
ob_circle = bpy.data.objects.new('Circle', me_circle)
ob_circle_001 = bpy.data.objects.new('Circle.001', me_circle_001)
ob_circle_002 = bpy.data.objects.new('Circle.002', me_circle_002)
ob_circle_003 = bpy.data.objects.new('Circle.003', me_circle_003)
ob_circle_004 = bpy.data.objects.new('Circle.004', me_circle_004)
ob_circle_005 = bpy.data.objects.new('Circle.005', me_circle_005)
ob_circle_006 = bpy.data.objects.new('Circle.006', me_circle_006)
ob_circle_007 = bpy.data.objects.new('Circle.007', me_circle_007)
ob_circle_008 = bpy.data.objects.new('Circle.008', me_circle_008)

# ---- transforms, parenting, visibility, modifiers, constraints
ob_circle.location = (-1.539, -2.504, 0.0)
ob_circle.scale = (1.036, 1.036, 1.036)
ob_circle.lineart.crease_threshold = 0.0
ob_circle_001.location = (-2.029, 3.302, 0.0)
ob_circle_001.rotation_euler = (0.0, -0.0, -2.379)
ob_circle_001.scale = (0.8467, 0.8467, 0.8467)
ob_circle_001.lineart.crease_threshold = 0.0
ob_circle_002.location = (-1.519, 0.9747, 0.0)
ob_circle_002.rotation_euler = (0.0, -0.0, -0.5049)
ob_circle_002.scale = (0.5783, 0.5783, 0.5783)
ob_circle_002.lineart.crease_threshold = 0.0
ob_circle_003.location = (3.326, -1.689, 0.0)
ob_circle_003.scale = (0.7584, 0.7584, 0.7584)
ob_circle_003.lineart.crease_threshold = 0.0
ob_circle_004.location = (0.8745, -3.352, 0.0)
ob_circle_004.rotation_euler = (0.0, -0.0, -2.379)
ob_circle_004.scale = (0.9228, 0.9228, 0.9228)
ob_circle_004.lineart.crease_threshold = 0.0
ob_circle_005.location = (0.7692, 0.3881, 0.0)
ob_circle_005.rotation_euler = (0.0, -0.0, -0.5049)
ob_circle_005.scale = (1.23, 1.23, 1.23)
ob_circle_005.lineart.crease_threshold = 0.0
ob_circle_006.location = (-3.632, -0.3414, 0.0)
ob_circle_006.rotation_euler = (0.0, -0.0, -3.134)
ob_circle_006.scale = (1.112, 1.112, 1.112)
ob_circle_006.lineart.crease_threshold = 0.0
ob_circle_007.location = (1.387, 3.944, 0.0)
ob_circle_007.rotation_euler = (0.0, 0.0, -5.513)
ob_circle_007.scale = (0.9498, 0.9498, 0.9498)
ob_circle_007.lineart.crease_threshold = 0.0
ob_circle_008.location = (3.489, 1.157, 0.0)
ob_circle_008.rotation_euler = (0.0, -0.0, -6.475)
ob_circle_008.lineart.crease_threshold = 0.0

# ---- collection membership
col_collection.objects.link(ob_circle)
col_collection.objects.link(ob_circle_001)
col_collection.objects.link(ob_circle_002)
col_collection.objects.link(ob_circle_003)
col_collection.objects.link(ob_circle_004)
col_collection.objects.link(ob_circle_005)
col_collection.objects.link(ob_circle_006)
col_collection.objects.link(ob_circle_007)
col_collection.objects.link(ob_circle_008)

# ---- scene / render settings (as saved in the file)
scene.frame_start = 1; scene.frame_end = 250; scene.frame_set(1)
scene.render.engine = 'BLENDER_EEVEE_NEXT'
scene.cycles.use_denoising = False
scene.cycles.samples = 128
scene.cycles.sampling_pattern = 'TABULATED_SOBOL'
scene.cycles.use_adaptive_sampling = False
scene.cycles.use_light_tree = False
scene.view_settings.view_transform = 'Filmic'
bpy.context.view_layer.update()

# ---- added for rendering (the .blend has no active camera and no usable light): camera, sun
cam_auto = bpy.data.cameras.new('AutoCamera')
cam_auto.lens = 50.0
cam_auto.sensor_width = 36.0
cam_auto.clip_end = 1000.0
ob_auto_camera = bpy.data.objects.new('AutoCamera', cam_auto)
scene.collection.objects.link(ob_auto_camera)
ob_auto_camera.location = (13.7516, -16.2413, 13.9906)
ob_auto_camera.rotation_euler = (1.09748, -7.21219e-08, 0.694738)
scene.camera = ob_auto_camera
light_auto_sun = bpy.data.lights.new('AutoSun', 'SUN')
light_auto_sun.energy = 3.0
light_auto_sun.angle = 0.0523599
ob_auto_sun = bpy.data.objects.new('AutoSun', light_auto_sun)
scene.collection.objects.link(ob_auto_sun)
ob_auto_sun.rotation_euler = (0.872665, 0.174533, 0.523599)
bpy.context.view_layer.update()
